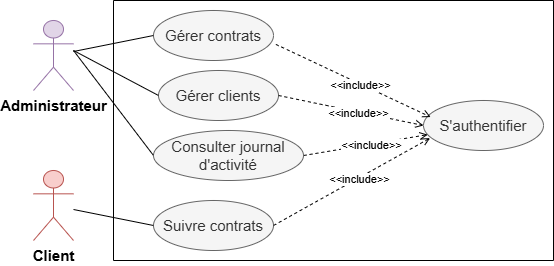

The diagram above was exported from draw.io. Its source (the exported page's mxGraphModel, read from the mxfile embedded in the PNG):
<mxGraphModel dx="846" dy="574" grid="1" gridSize="10" guides="1" tooltips="1" connect="1" arrows="1" fold="1" page="1" pageScale="1" pageWidth="827" pageHeight="1169" math="0" shadow="0">
  <root>
    <mxCell id="0" />
    <mxCell id="1" parent="0" />
    <mxCell id="FHLtiaJ5dkAn_WxfTMtW-41" parent="1" style="shape=umlActor;verticalLabelPosition=bottom;verticalAlign=top;html=1;outlineConnect=0;fillColor=#e1d5e7;strokeColor=#9673a6;" value="&lt;font style=&quot;font-size: 15px;&quot;&gt;&lt;b&gt;Administrateur&lt;/b&gt;&lt;/font&gt;" vertex="1">
      <mxGeometry height="70" width="40" x="120" y="320" as="geometry" />
    </mxCell>
    <mxCell id="FHLtiaJ5dkAn_WxfTMtW-42" parent="1" style="shape=umlActor;verticalLabelPosition=bottom;verticalAlign=top;html=1;outlineConnect=0;fillColor=#f8cecc;strokeColor=#b85450;" value="&lt;font style=&quot;font-size: 15px;&quot;&gt;&lt;b&gt;Client&lt;/b&gt;&lt;/font&gt;" vertex="1">
      <mxGeometry height="70" width="40" x="120" y="470" as="geometry" />
    </mxCell>
    <mxCell id="FHLtiaJ5dkAn_WxfTMtW-43" parent="1" style="ellipse;whiteSpace=wrap;html=1;fillColor=#f5f5f5;fontColor=#333333;strokeColor=#666666;" value="&lt;font style=&quot;font-size: 15px;&quot;&gt;Gérer contrats&lt;/font&gt;" vertex="1">
      <mxGeometry height="50" width="120" x="240" y="310" as="geometry" />
    </mxCell>
    <mxCell id="FHLtiaJ5dkAn_WxfTMtW-47" parent="1" style="ellipse;whiteSpace=wrap;html=1;fillColor=#f5f5f5;fontColor=#333333;strokeColor=#666666;" value="&lt;font style=&quot;font-size: 15px;&quot;&gt;Gérer clients&lt;/font&gt;" vertex="1">
      <mxGeometry height="50" width="120" x="245" y="370" as="geometry" />
    </mxCell>
    <mxCell id="FHLtiaJ5dkAn_WxfTMtW-48" parent="1" style="ellipse;whiteSpace=wrap;html=1;fillColor=#f5f5f5;fontColor=#333333;strokeColor=#666666;" value="&lt;font style=&quot;font-size: 15px;&quot;&gt;Consulter journal d'activité&lt;/font&gt;" vertex="1">
      <mxGeometry height="50" width="150" x="240" y="430" as="geometry" />
    </mxCell>
    <mxCell id="FHLtiaJ5dkAn_WxfTMtW-49" parent="1" style="ellipse;whiteSpace=wrap;html=1;fillColor=#f5f5f5;fontColor=#333333;strokeColor=#666666;" value="&lt;font style=&quot;font-size: 15px;&quot;&gt;Suivre contrats&lt;/font&gt;" vertex="1">
      <mxGeometry height="50" width="120" x="240" y="500" as="geometry" />
    </mxCell>
    <mxCell id="FHLtiaJ5dkAn_WxfTMtW-50" parent="1" style="ellipse;whiteSpace=wrap;html=1;fillColor=#f5f5f5;fontColor=#333333;strokeColor=#666666;" value="&lt;font style=&quot;font-size: 15px;&quot;&gt;S'authentifier&lt;/font&gt;" vertex="1">
      <mxGeometry height="50" width="120" x="510" y="400" as="geometry" />
    </mxCell>
    <mxCell id="FHLtiaJ5dkAn_WxfTMtW-51" edge="1" parent="1" source="FHLtiaJ5dkAn_WxfTMtW-43" style="endArrow=open;html=1;rounded=0;exitX=1.02;exitY=0.678;exitDx=0;exitDy=0;exitPerimeter=0;entryX=0.06;entryY=0.331;entryDx=0;entryDy=0;entryPerimeter=0;endFill=0;dashed=1;" target="FHLtiaJ5dkAn_WxfTMtW-50" value="">
      <mxGeometry height="50" relative="1" width="50" as="geometry">
        <mxPoint x="460" y="490" as="sourcePoint" />
        <mxPoint x="510" y="440" as="targetPoint" />
      </mxGeometry>
    </mxCell>
    <mxCell id="FHLtiaJ5dkAn_WxfTMtW-52" connectable="0" parent="FHLtiaJ5dkAn_WxfTMtW-51" style="edgeLabel;html=1;align=center;verticalAlign=middle;resizable=0;points=[];" value="&amp;lt;&amp;lt;include&amp;gt;&amp;gt;" vertex="1">
      <mxGeometry relative="1" x="0.0906" y="-1" as="geometry">
        <mxPoint as="offset" />
      </mxGeometry>
    </mxCell>
    <mxCell id="FHLtiaJ5dkAn_WxfTMtW-53" edge="1" parent="1" source="FHLtiaJ5dkAn_WxfTMtW-47" style="endArrow=open;html=1;rounded=0;exitX=1;exitY=0.5;exitDx=0;exitDy=0;entryX=0;entryY=0.5;entryDx=0;entryDy=0;endFill=0;dashed=1;" target="FHLtiaJ5dkAn_WxfTMtW-50" value="">
      <mxGeometry height="50" relative="1" width="50" as="geometry">
        <mxPoint x="490" y="390" as="sourcePoint" />
        <mxPoint x="675" y="463" as="targetPoint" />
      </mxGeometry>
    </mxCell>
    <mxCell id="FHLtiaJ5dkAn_WxfTMtW-54" connectable="0" parent="FHLtiaJ5dkAn_WxfTMtW-53" style="edgeLabel;html=1;align=center;verticalAlign=middle;resizable=0;points=[];" value="&amp;lt;&amp;lt;include&amp;gt;&amp;gt;" vertex="1">
      <mxGeometry relative="1" x="0.0906" y="-1" as="geometry">
        <mxPoint as="offset" />
      </mxGeometry>
    </mxCell>
    <mxCell id="FHLtiaJ5dkAn_WxfTMtW-55" edge="1" parent="1" source="FHLtiaJ5dkAn_WxfTMtW-48" style="endArrow=open;html=1;rounded=0;exitX=1;exitY=0.5;exitDx=0;exitDy=0;endFill=0;dashed=1;" target="FHLtiaJ5dkAn_WxfTMtW-50" value="">
      <mxGeometry height="50" relative="1" width="50" as="geometry">
        <mxPoint x="500" y="420" as="sourcePoint" />
        <mxPoint x="685" y="493" as="targetPoint" />
      </mxGeometry>
    </mxCell>
    <mxCell id="FHLtiaJ5dkAn_WxfTMtW-56" connectable="0" parent="FHLtiaJ5dkAn_WxfTMtW-55" style="edgeLabel;html=1;align=center;verticalAlign=middle;resizable=0;points=[];" value="&amp;lt;&amp;lt;include&amp;gt;&amp;gt;" vertex="1">
      <mxGeometry relative="1" x="0.0906" y="-1" as="geometry">
        <mxPoint as="offset" />
      </mxGeometry>
    </mxCell>
    <mxCell id="FHLtiaJ5dkAn_WxfTMtW-57" edge="1" parent="1" source="FHLtiaJ5dkAn_WxfTMtW-49" style="endArrow=open;html=1;rounded=0;exitX=1;exitY=0.5;exitDx=0;exitDy=0;entryX=0.055;entryY=0.752;entryDx=0;entryDy=0;entryPerimeter=0;endFill=0;dashed=1;" target="FHLtiaJ5dkAn_WxfTMtW-50" value="">
      <mxGeometry height="50" relative="1" width="50" as="geometry">
        <mxPoint x="510" y="450" as="sourcePoint" />
        <mxPoint x="695" y="523" as="targetPoint" />
      </mxGeometry>
    </mxCell>
    <mxCell id="FHLtiaJ5dkAn_WxfTMtW-58" connectable="0" parent="FHLtiaJ5dkAn_WxfTMtW-57" style="edgeLabel;html=1;align=center;verticalAlign=middle;resizable=0;points=[];" value="&amp;lt;&amp;lt;include&amp;gt;&amp;gt;" vertex="1">
      <mxGeometry relative="1" x="0.0906" y="-1" as="geometry">
        <mxPoint as="offset" />
      </mxGeometry>
    </mxCell>
    <mxCell id="FHLtiaJ5dkAn_WxfTMtW-60" edge="1" parent="1" source="FHLtiaJ5dkAn_WxfTMtW-41" style="endArrow=none;html=1;rounded=0;entryX=0;entryY=0.5;entryDx=0;entryDy=0;endFill=0;" target="FHLtiaJ5dkAn_WxfTMtW-43" value="">
      <mxGeometry height="50" relative="1" width="50" as="geometry">
        <mxPoint x="370" y="490" as="sourcePoint" />
        <mxPoint x="420" y="440" as="targetPoint" />
      </mxGeometry>
    </mxCell>
    <mxCell id="FHLtiaJ5dkAn_WxfTMtW-61" edge="1" parent="1" style="endArrow=none;html=1;rounded=0;entryX=0;entryY=0.5;entryDx=0;entryDy=0;endFill=0;" target="FHLtiaJ5dkAn_WxfTMtW-47" value="">
      <mxGeometry height="50" relative="1" width="50" as="geometry">
        <mxPoint x="160" y="350" as="sourcePoint" />
        <mxPoint x="280" y="340" as="targetPoint" />
      </mxGeometry>
    </mxCell>
    <mxCell id="FHLtiaJ5dkAn_WxfTMtW-62" edge="1" parent="1" style="endArrow=none;html=1;rounded=0;endFill=0;" value="">
      <mxGeometry height="50" relative="1" width="50" as="geometry">
        <mxPoint x="160" y="350" as="sourcePoint" />
        <mxPoint x="240" y="455" as="targetPoint" />
      </mxGeometry>
    </mxCell>
    <mxCell id="FHLtiaJ5dkAn_WxfTMtW-63" edge="1" parent="1" source="FHLtiaJ5dkAn_WxfTMtW-42" style="endArrow=none;html=1;rounded=0;entryX=0;entryY=0.5;entryDx=0;entryDy=0;endFill=0;" target="FHLtiaJ5dkAn_WxfTMtW-49" value="">
      <mxGeometry height="50" relative="1" width="50" as="geometry">
        <mxPoint x="220" y="476" as="sourcePoint" />
        <mxPoint x="300" y="460" as="targetPoint" />
      </mxGeometry>
    </mxCell>
    <mxCell id="FHLtiaJ5dkAn_WxfTMtW-64" parent="1" style="swimlane;startSize=0;" value="" vertex="1">
      <mxGeometry height="260" width="440" x="200" y="300" as="geometry" />
    </mxCell>
  </root>
</mxGraphModel>